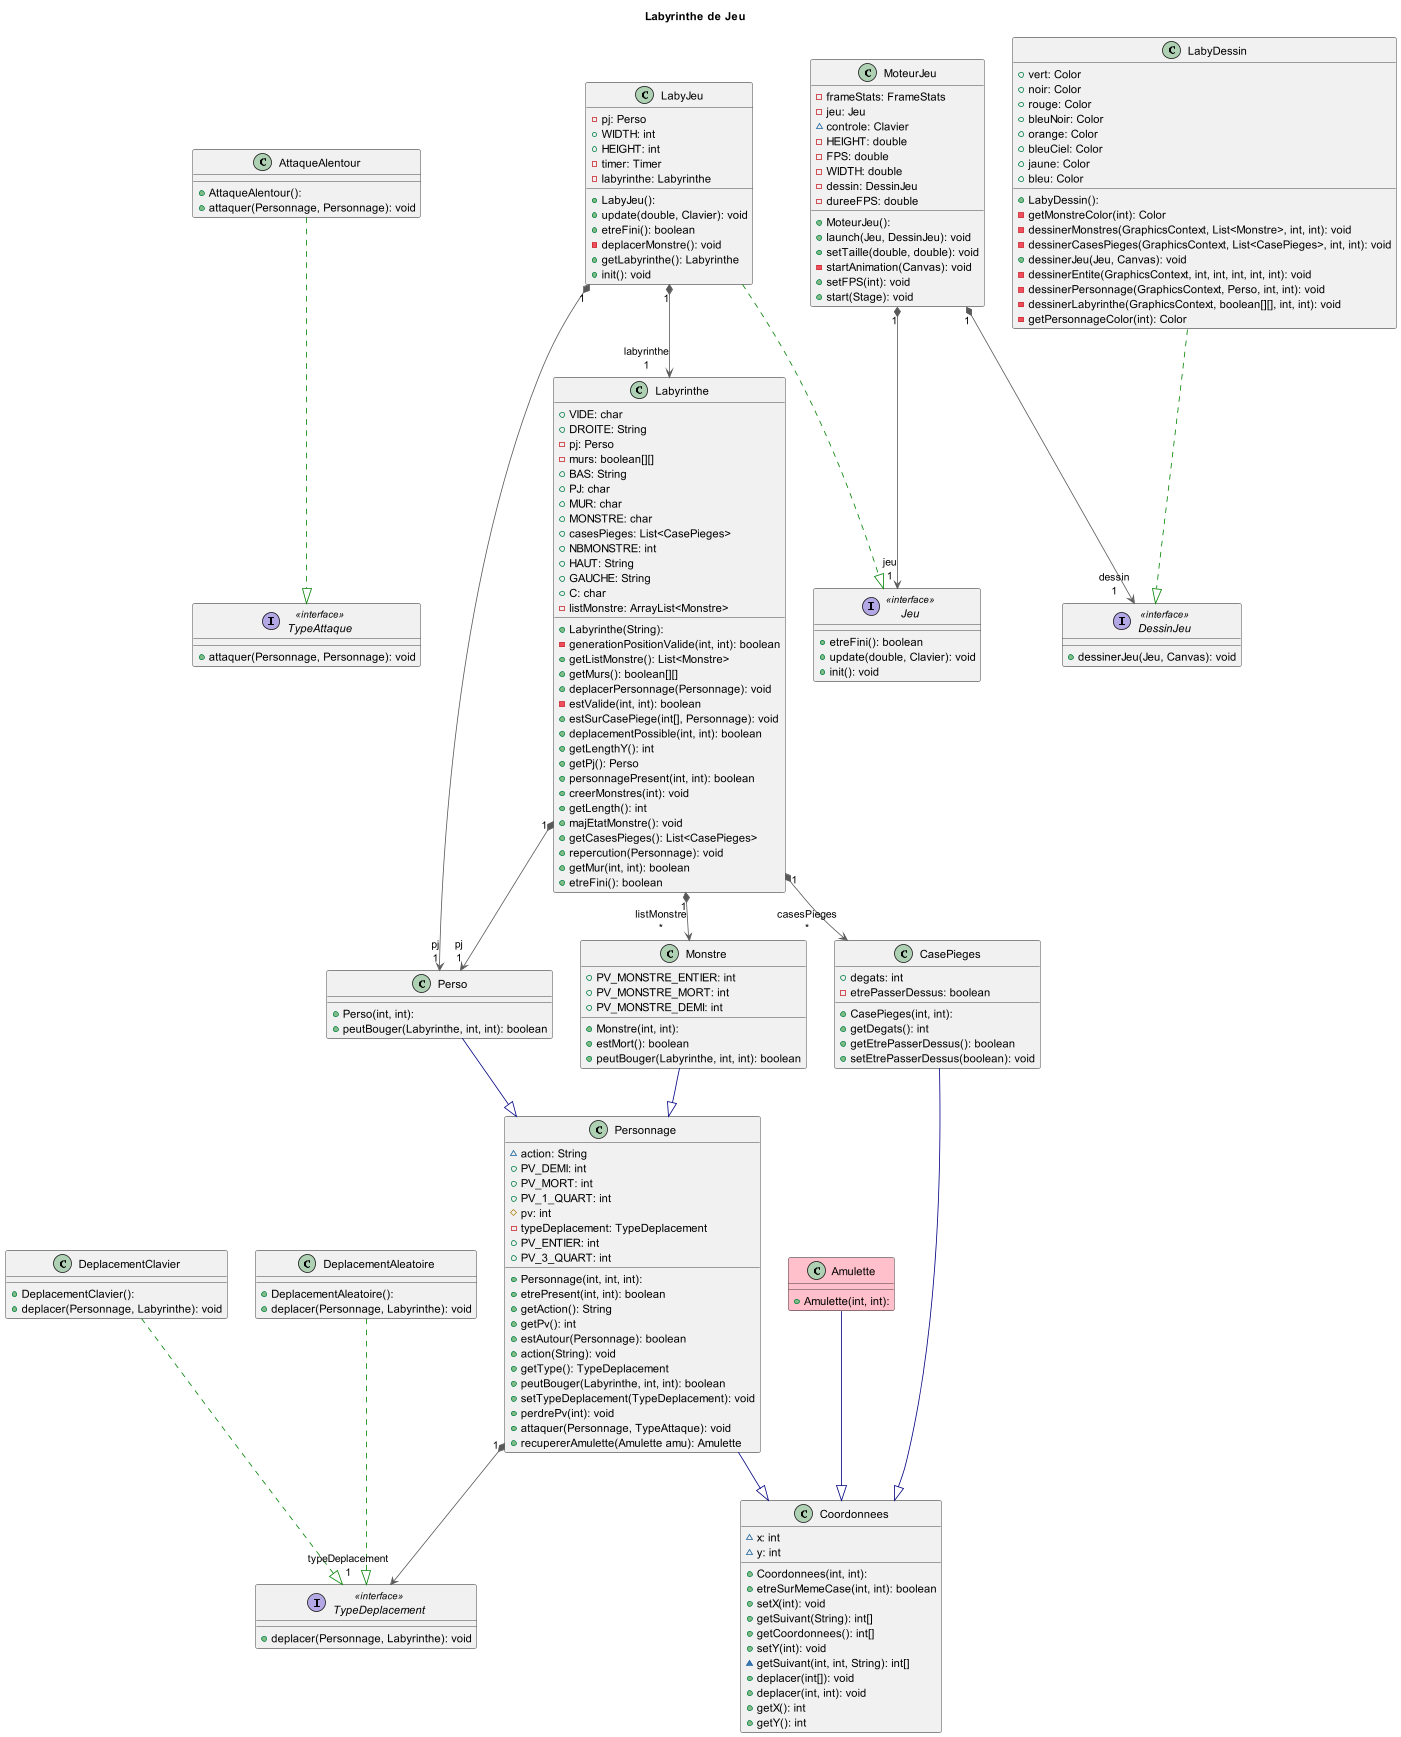

The diagram above was rendered by PlantUML. Its source (embedded in the PNG):
@startuml
title Labyrinthe de Jeu

'''classes'''
class AttaqueAlentour {
  + AttaqueAlentour():
  + attaquer(Personnage, Personnage): void
}

class CasePieges {
  + CasePieges(int, int):
  + degats: int
  - etrePasserDessus: boolean
  + getDegats(): int
  + getEtrePasserDessus(): boolean
  + setEtrePasserDessus(boolean): void
}

class Coordonnees {
  + Coordonnees(int, int):
  ~ x: int
  ~ y: int
  + etreSurMemeCase(int, int): boolean
  + setX(int): void
  + getSuivant(String): int[]
  + getCoordonnees(): int[]
  + setY(int): void
  ~ getSuivant(int, int, String): int[]
  + deplacer(int[]): void
  + deplacer(int, int): void
  + getX(): int
  + getY(): int
}

class DeplacementAleatoire {
  + DeplacementAleatoire():
  + deplacer(Personnage, Labyrinthe): void
}

class DeplacementClavier {
  + DeplacementClavier():
  + deplacer(Personnage, Labyrinthe): void
}

interface DessinJeu << interface >> {
  + dessinerJeu(Jeu, Canvas): void
}

interface Jeu << interface >> {
  + etreFini(): boolean
  + update(double, Clavier): void
  + init(): void
}

class LabyDessin {
  + LabyDessin():
  + vert: Color
  + noir: Color
  + rouge: Color
  + bleuNoir: Color
  + orange: Color
  + bleuCiel: Color
  + jaune: Color
  + bleu: Color
  - getMonstreColor(int): Color
  - dessinerMonstres(GraphicsContext, List<Monstre>, int, int): void
  - dessinerCasesPieges(GraphicsContext, List<CasePieges>, int, int): void
  + dessinerJeu(Jeu, Canvas): void
  - dessinerEntite(GraphicsContext, int, int, int, int, int): void
  - dessinerPersonnage(GraphicsContext, Perso, int, int): void
  - dessinerLabyrinthe(GraphicsContext, boolean[][], int, int): void
  - getPersonnageColor(int): Color

}

class LabyJeu {
  + LabyJeu():
  - pj: Perso
  + WIDTH: int
  + HEIGHT: int
  - timer: Timer
  - labyrinthe: Labyrinthe
  + update(double, Clavier): void
  + etreFini(): boolean
  - deplacerMonstre(): void
  + getLabyrinthe(): Labyrinthe
  + init(): void
}

class Labyrinthe {
  + Labyrinthe(String):
  + VIDE: char
  + DROITE: String
  - pj: Perso
  - murs: boolean[][]
  + BAS: String
  + PJ: char
  + MUR: char
  + MONSTRE: char
  + casesPieges: List<CasePieges>
  + NBMONSTRE: int
  + HAUT: String
  + GAUCHE: String
  + C: char
  - listMonstre: ArrayList<Monstre>
  - generationPositionValide(int, int): boolean
  + getListMonstre(): List<Monstre>
  + getMurs(): boolean[][]
  + deplacerPersonnage(Personnage): void
  - estValide(int, int): boolean
  + estSurCasePiege(int[], Personnage): void
  + deplacementPossible(int, int): boolean
  + getLengthY(): int
  + getPj(): Perso
  + personnagePresent(int, int): boolean
  + creerMonstres(int): void
  + getLength(): int
  + majEtatMonstre(): void
  + getCasesPieges(): List<CasePieges>
  + repercution(Personnage): void
  + getMur(int, int): boolean
  + etreFini(): boolean
}

class Monstre {
  + Monstre(int, int):
  + PV_MONSTRE_ENTIER: int
  + PV_MONSTRE_MORT: int
  + PV_MONSTRE_DEMI: int
  + estMort(): boolean
  + peutBouger(Labyrinthe, int, int): boolean
}

class MoteurJeu {
  + MoteurJeu():
  - frameStats: FrameStats
  - jeu: Jeu
  ~ controle: Clavier
  - HEIGHT: double
  - FPS: double
  - WIDTH: double
  - dessin: DessinJeu
  - dureeFPS: double
  + launch(Jeu, DessinJeu): void
  + setTaille(double, double): void
  - startAnimation(Canvas): void
  + setFPS(int): void
  + start(Stage): void
}

class Perso {
  + Perso(int, int):
  + peutBouger(Labyrinthe, int, int): boolean
}

class Personnage {
  + Personnage(int, int, int):
  ~ action: String
  + PV_DEMI: int
  + PV_MORT: int
  + PV_1_QUART: int
  # pv: int
  - typeDeplacement: TypeDeplacement
  + PV_ENTIER: int
  + PV_3_QUART: int
  + etrePresent(int, int): boolean
  + getAction(): String
  + getPv(): int
  + estAutour(Personnage): boolean
  + action(String): void
  + getType(): TypeDeplacement
  + peutBouger(Labyrinthe, int, int): boolean
  + setTypeDeplacement(TypeDeplacement): void
  + perdrePv(int): void
  + attaquer(Personnage, TypeAttaque): void
  + recupererAmulette(Amulette amu): Amulette
}

class Amulette #pink {
  + Amulette(int, int):
}

interface TypeAttaque << interface >>{
  + attaquer(Personnage, Personnage): void
}

interface TypeDeplacement << interface >> {
  + deplacer(Personnage, Labyrinthe): void
}

'''relations'''
AttaqueAlentour       -[#008200,dashed]-^  TypeAttaque
CasePieges            -[#000082,plain]-^  Coordonnees
DeplacementAleatoire  -[#008200,dashed]-^  TypeDeplacement
DeplacementClavier    -[#008200,dashed]-^  TypeDeplacement
LabyDessin            -[#008200,dashed]-^  DessinJeu
LabyJeu               -[#008200,dashed]-^  Jeu
LabyJeu              "1" *-[#595959,plain]-> "labyrinthe\n1" Labyrinthe
LabyJeu              "1" *-[#595959,plain]-> "pj\n1" Perso
Labyrinthe           "1" *-[#595959,plain]-> "casesPieges\n*" CasePieges
Labyrinthe           "1" *-[#595959,plain]-> "listMonstre\n*" Monstre
Labyrinthe           "1" *-[#595959,plain]-> "pj\n1" Perso
Monstre               -[#000082,plain]-^  Personnage
MoteurJeu            "1" *-[#595959,plain]-> "dessin\n1" DessinJeu
MoteurJeu            "1" *-[#595959,plain]-> "jeu\n1" Jeu
Perso                 -[#000082,plain]-^  Personnage
Personnage            -[#000082,plain]-^  Coordonnees
Amulette            -[#000082,plain]-^  Coordonnees
Personnage           "1" *-[#595959,plain]-> "typeDeplacement\n1" TypeDeplacement

@enduml